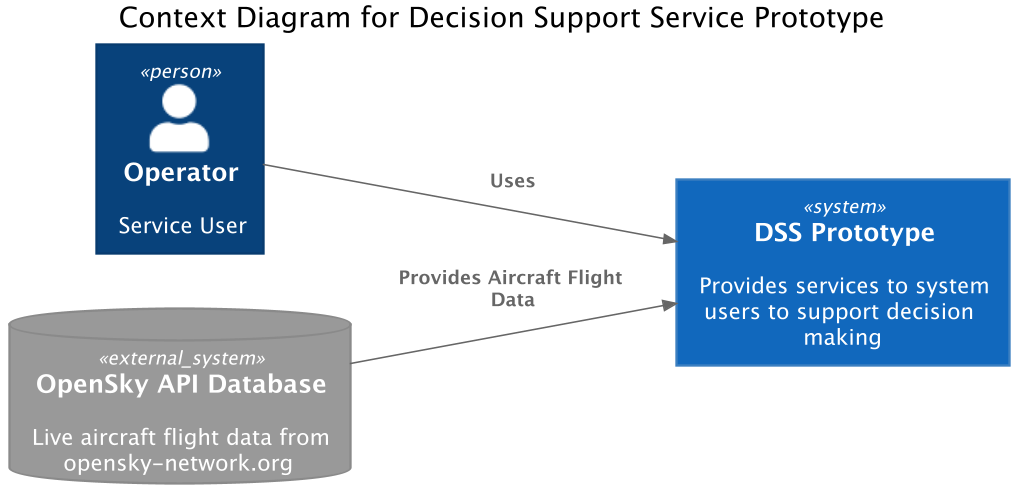

The diagram above was rendered by PlantUML. Its source (embedded in the PNG):
@startuml Context Diagram
skinparam dpi 150
!include https://raw.githubusercontent.com/plantuml-stdlib/C4-PlantUML/master/C4_Context.puml
' uncomment the following line and comment the first to use locally
' !include C4_Context.puml

LAYOUT_LEFT_RIGHT()

title Context Diagram for Decision Support Service Prototype

Person(tao, Operator, "Service User")
System(AI, "DSS Prototype", "Provides services to system users to support decision making")
SystemDb_Ext(C2, "OpenSky API Database", "Live aircraft flight data from opensky-network.org")

Rel(tao, AI, "Uses")
Rel(C2,AI, "Provides Aircraft Flight Data")

@enduml